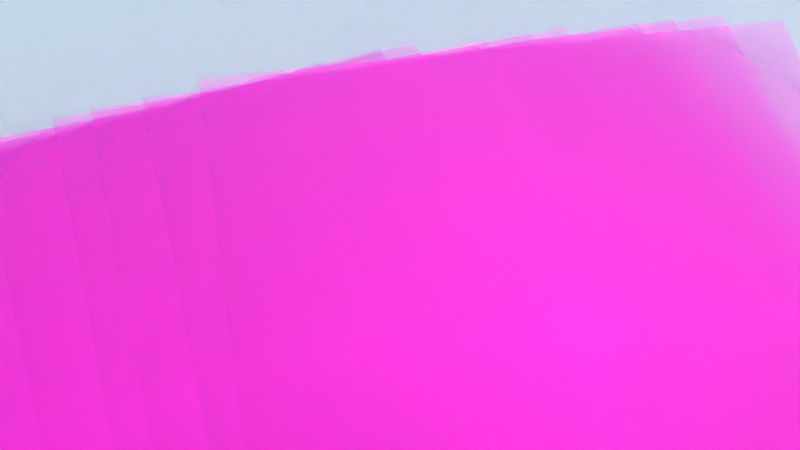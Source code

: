# Source: t-cpmt24_suni_1_sunr_45_x_-0.45_y_0.65_z_1.6_rx_45_ry_0_rz_-10_lens_85_dof_True_dist_2.38_fstop_4_samp_1024_denoise_Fals.blend  (saved by Blender 3.6.13; exported with 4.5.12 LTS)
import bpy
from mathutils import Matrix  # noqa: F401  (used for matrix-valued properties, if any)

bpy.ops.wm.read_factory_settings(use_empty=True)
scene = bpy.context.scene
scene.name = 'Scene'

# ---- collections
col_collection = bpy.data.collections.new('Collection'); scene.collection.children.link(col_collection)

# ---- images (referenced by path relative to the original .blend; pixels are not part of the script)
import os
ASSET_DIR = os.environ.get("B2B_ASSET_DIR", "")  # directory of the original .blend (textures are referenced by path, not embedded)
HERE = os.path.dirname(os.path.abspath(__file__))  # packed textures are extracted next to this script under _unpacked/

def load_image(name, relpath, width, height, colorspace="sRGB"):
    """Load a texture the original file referenced (path relative to the .blend, or extracted next to this script)."""
    p = next((c for c in (os.path.join(HERE, relpath), os.path.join(ASSET_DIR, relpath)) if relpath and os.path.exists(c)), "")
    if p:
        img = bpy.data.images.load(p, check_existing=True)
        img.name = name
    else:  # same state as the original file: an image datablock whose file is absent (Cycles renders it pink)
        img = bpy.data.images.new(name, width, height)
        img.source = "FILE"
        img.filepath = "//" + (relpath or name)
    img.colorspace_settings.name = colorspace
    return img
img_page_0_jpg = load_image('page_0.jpg', 'page_0.jpg', 1024, 1024, 'sRGB')
img_page_1_jpg = load_image('page_1.jpg', 'page_1.jpg', 1024, 1024, 'sRGB')
img_page_10_jpg = load_image('page_10.jpg', 'page_10.jpg', 1024, 1024, 'sRGB')
img_page_2_jpg = load_image('page_2.jpg', 'page_2.jpg', 1024, 1024, 'sRGB')
img_page_3_jpg = load_image('page_3.jpg', 'page_3.jpg', 1024, 1024, 'sRGB')
img_page_4_jpg = load_image('page_4.jpg', 'page_4.jpg', 1024, 1024, 'sRGB')
img_page_5_jpg = load_image('page_5.jpg', 'page_5.jpg', 1024, 1024, 'sRGB')
img_page_6_jpg = load_image('page_6.jpg', 'page_6.jpg', 1024, 1024, 'sRGB')
img_page_7_jpg = load_image('page_7.jpg', 'page_7.jpg', 1024, 1024, 'sRGB')
img_page_8_jpg = load_image('page_8.jpg', 'page_8.jpg', 1024, 1024, 'sRGB')
img_page_9_jpg = load_image('page_9.jpg', 'page_9.jpg', 1024, 1024, 'sRGB')

# ---- materials (node trees are filled in below, after node groups)
mat_page_0 = bpy.data.materials.new('page_0')
mat_page_0.surface_render_method = 'BLENDED'
mat_page_0.blend_method = 'BLEND'
mat_page_1 = bpy.data.materials.new('page_1')
mat_page_1.surface_render_method = 'BLENDED'
mat_page_1.blend_method = 'BLEND'
mat_page_10 = bpy.data.materials.new('page_10')
mat_page_10.surface_render_method = 'BLENDED'
mat_page_10.blend_method = 'BLEND'
mat_page_2 = bpy.data.materials.new('page_2')
mat_page_2.surface_render_method = 'BLENDED'
mat_page_2.blend_method = 'BLEND'
mat_page_3 = bpy.data.materials.new('page_3')
mat_page_3.surface_render_method = 'BLENDED'
mat_page_3.blend_method = 'BLEND'
mat_page_4 = bpy.data.materials.new('page_4')
mat_page_4.surface_render_method = 'BLENDED'
mat_page_4.blend_method = 'BLEND'
mat_page_5 = bpy.data.materials.new('page_5')
mat_page_5.surface_render_method = 'BLENDED'
mat_page_5.blend_method = 'BLEND'
mat_page_6 = bpy.data.materials.new('page_6')
mat_page_6.surface_render_method = 'BLENDED'
mat_page_6.blend_method = 'BLEND'
mat_page_7 = bpy.data.materials.new('page_7')
mat_page_7.surface_render_method = 'BLENDED'
mat_page_7.blend_method = 'BLEND'
mat_page_8 = bpy.data.materials.new('page_8')
mat_page_8.surface_render_method = 'BLENDED'
mat_page_8.blend_method = 'BLEND'
mat_page_9 = bpy.data.materials.new('page_9')
mat_page_9.surface_render_method = 'BLENDED'
mat_page_9.blend_method = 'BLEND'
mat_background_002 = bpy.data.materials.new('Background.002')
mat_glass_002 = bpy.data.materials.new('Glass.002')

# ---- material node trees
mat_page_0.use_nodes = True; mat_page_0.node_tree.nodes.clear()
_N = mat_page_0.node_tree.nodes; _L = mat_page_0.node_tree.links
n0 = _N.new('ShaderNodeOutputMaterial'); n0.name = 'Material Output'; n0.location = (300, 300)
n1 = _N.new('ShaderNodeTexImage'); n1.name = 'Image Texture'; n1.location = (-200, 300)
n1.image = img_page_0_jpg
n1.extension = 'CLIP'
n2 = _N.new('ShaderNodeBsdfPrincipled'); n2.name = 'Principled BSDF'; n2.location = (0, 300)
n2.distribution = 'GGX'
n2.subsurface_method = 'RANDOM_WALK_SKIN'
n2.inputs[2].default_value = 1.0
n2.inputs[3].default_value = 1.45
n2.inputs[13].default_value = 0.0
n2.inputs[18].default_value = 0.1
n2.inputs[27].default_value = (0.0, 0.0, 0.0, 1.0)
n2.inputs[28].default_value = 1.0
n3 = _N.new('ShaderNodeTexNoise'); n3.name = 'Noise Texture'; n3.location = (0, 0)
n3.inputs[2].default_value = 500.0
n3.inputs[3].default_value = 50.0
n4 = _N.new('ShaderNodeBump'); n4.name = 'Bump'; n4.location = (0, 0)
n4.inputs[0].default_value = 0.1
n4.inputs[1].default_value = 1.0
n4.inputs[2].default_value = 1.0
_L.new(n1.outputs[0], n2.inputs[0])
_L.new(n1.outputs[1], n2.inputs[4])
_L.new(n2.outputs[0], n0.inputs[0])
_L.new(n3.outputs[0], n4.inputs[3])
_L.new(n4.outputs[0], n2.inputs[5])
n0.is_active_output = True
mat_page_1.use_nodes = True; mat_page_1.node_tree.nodes.clear()
_N = mat_page_1.node_tree.nodes; _L = mat_page_1.node_tree.links
n0 = _N.new('ShaderNodeOutputMaterial'); n0.name = 'Material Output'; n0.location = (300, 300)
n1 = _N.new('ShaderNodeTexImage'); n1.name = 'Image Texture'; n1.location = (-200, 300)
n1.image = img_page_1_jpg
n1.extension = 'CLIP'
n2 = _N.new('ShaderNodeBsdfPrincipled'); n2.name = 'Principled BSDF'; n2.location = (0, 300)
n2.distribution = 'GGX'
n2.subsurface_method = 'RANDOM_WALK_SKIN'
n2.inputs[2].default_value = 1.0
n2.inputs[3].default_value = 1.45
n2.inputs[13].default_value = 0.0
n2.inputs[18].default_value = 0.1
n2.inputs[27].default_value = (0.0, 0.0, 0.0, 1.0)
n2.inputs[28].default_value = 1.0
n3 = _N.new('ShaderNodeTexNoise'); n3.name = 'Noise Texture'; n3.location = (0, 0)
n3.inputs[2].default_value = 500.0
n3.inputs[3].default_value = 50.0
n4 = _N.new('ShaderNodeBump'); n4.name = 'Bump'; n4.location = (0, 0)
n4.inputs[0].default_value = 0.1
n4.inputs[1].default_value = 1.0
n4.inputs[2].default_value = 1.0
_L.new(n1.outputs[0], n2.inputs[0])
_L.new(n1.outputs[1], n2.inputs[4])
_L.new(n2.outputs[0], n0.inputs[0])
_L.new(n3.outputs[0], n4.inputs[3])
_L.new(n4.outputs[0], n2.inputs[5])
n0.is_active_output = True
mat_page_10.use_nodes = True; mat_page_10.node_tree.nodes.clear()
_N = mat_page_10.node_tree.nodes; _L = mat_page_10.node_tree.links
n0 = _N.new('ShaderNodeOutputMaterial'); n0.name = 'Material Output'; n0.location = (300, 300)
n1 = _N.new('ShaderNodeTexImage'); n1.name = 'Image Texture'; n1.location = (-200, 300)
n1.image = img_page_10_jpg
n1.extension = 'CLIP'
n2 = _N.new('ShaderNodeBsdfPrincipled'); n2.name = 'Principled BSDF'; n2.location = (0, 300)
n2.distribution = 'GGX'
n2.subsurface_method = 'RANDOM_WALK_SKIN'
n2.inputs[2].default_value = 1.0
n2.inputs[3].default_value = 1.45
n2.inputs[13].default_value = 0.0
n2.inputs[18].default_value = 0.1
n2.inputs[27].default_value = (0.0, 0.0, 0.0, 1.0)
n2.inputs[28].default_value = 1.0
n3 = _N.new('ShaderNodeTexNoise'); n3.name = 'Noise Texture'; n3.location = (0, 0)
n3.inputs[2].default_value = 500.0
n3.inputs[3].default_value = 50.0
n4 = _N.new('ShaderNodeBump'); n4.name = 'Bump'; n4.location = (0, 0)
n4.inputs[0].default_value = 0.1
n4.inputs[1].default_value = 1.0
n4.inputs[2].default_value = 1.0
_L.new(n1.outputs[0], n2.inputs[0])
_L.new(n1.outputs[1], n2.inputs[4])
_L.new(n2.outputs[0], n0.inputs[0])
_L.new(n3.outputs[0], n4.inputs[3])
_L.new(n4.outputs[0], n2.inputs[5])
n0.is_active_output = True
mat_page_2.use_nodes = True; mat_page_2.node_tree.nodes.clear()
_N = mat_page_2.node_tree.nodes; _L = mat_page_2.node_tree.links
n0 = _N.new('ShaderNodeOutputMaterial'); n0.name = 'Material Output'; n0.location = (300, 300)
n1 = _N.new('ShaderNodeTexImage'); n1.name = 'Image Texture'; n1.location = (-200, 300)
n1.image = img_page_2_jpg
n1.extension = 'CLIP'
n2 = _N.new('ShaderNodeBsdfPrincipled'); n2.name = 'Principled BSDF'; n2.location = (0, 300)
n2.distribution = 'GGX'
n2.subsurface_method = 'RANDOM_WALK_SKIN'
n2.inputs[2].default_value = 1.0
n2.inputs[3].default_value = 1.45
n2.inputs[13].default_value = 0.0
n2.inputs[18].default_value = 0.1
n2.inputs[27].default_value = (0.0, 0.0, 0.0, 1.0)
n2.inputs[28].default_value = 1.0
n3 = _N.new('ShaderNodeTexNoise'); n3.name = 'Noise Texture'; n3.location = (0, 0)
n3.inputs[2].default_value = 500.0
n3.inputs[3].default_value = 50.0
n4 = _N.new('ShaderNodeBump'); n4.name = 'Bump'; n4.location = (0, 0)
n4.inputs[0].default_value = 0.1
n4.inputs[1].default_value = 1.0
n4.inputs[2].default_value = 1.0
_L.new(n1.outputs[0], n2.inputs[0])
_L.new(n1.outputs[1], n2.inputs[4])
_L.new(n2.outputs[0], n0.inputs[0])
_L.new(n3.outputs[0], n4.inputs[3])
_L.new(n4.outputs[0], n2.inputs[5])
n0.is_active_output = True
mat_page_3.use_nodes = True; mat_page_3.node_tree.nodes.clear()
_N = mat_page_3.node_tree.nodes; _L = mat_page_3.node_tree.links
n0 = _N.new('ShaderNodeOutputMaterial'); n0.name = 'Material Output'; n0.location = (300, 300)
n1 = _N.new('ShaderNodeTexImage'); n1.name = 'Image Texture'; n1.location = (-200, 300)
n1.image = img_page_3_jpg
n1.extension = 'CLIP'
n2 = _N.new('ShaderNodeBsdfPrincipled'); n2.name = 'Principled BSDF'; n2.location = (0, 300)
n2.distribution = 'GGX'
n2.subsurface_method = 'RANDOM_WALK_SKIN'
n2.inputs[2].default_value = 1.0
n2.inputs[3].default_value = 1.45
n2.inputs[13].default_value = 0.0
n2.inputs[18].default_value = 0.1
n2.inputs[27].default_value = (0.0, 0.0, 0.0, 1.0)
n2.inputs[28].default_value = 1.0
n3 = _N.new('ShaderNodeTexNoise'); n3.name = 'Noise Texture'; n3.location = (0, 0)
n3.inputs[2].default_value = 500.0
n3.inputs[3].default_value = 50.0
n4 = _N.new('ShaderNodeBump'); n4.name = 'Bump'; n4.location = (0, 0)
n4.inputs[0].default_value = 0.1
n4.inputs[1].default_value = 1.0
n4.inputs[2].default_value = 1.0
_L.new(n1.outputs[0], n2.inputs[0])
_L.new(n1.outputs[1], n2.inputs[4])
_L.new(n2.outputs[0], n0.inputs[0])
_L.new(n3.outputs[0], n4.inputs[3])
_L.new(n4.outputs[0], n2.inputs[5])
n0.is_active_output = True
mat_page_4.use_nodes = True; mat_page_4.node_tree.nodes.clear()
_N = mat_page_4.node_tree.nodes; _L = mat_page_4.node_tree.links
n0 = _N.new('ShaderNodeOutputMaterial'); n0.name = 'Material Output'; n0.location = (300, 300)
n1 = _N.new('ShaderNodeTexImage'); n1.name = 'Image Texture'; n1.location = (-200, 300)
n1.image = img_page_4_jpg
n1.extension = 'CLIP'
n2 = _N.new('ShaderNodeBsdfPrincipled'); n2.name = 'Principled BSDF'; n2.location = (0, 300)
n2.distribution = 'GGX'
n2.subsurface_method = 'RANDOM_WALK_SKIN'
n2.inputs[2].default_value = 1.0
n2.inputs[3].default_value = 1.45
n2.inputs[13].default_value = 0.0
n2.inputs[18].default_value = 0.1
n2.inputs[27].default_value = (0.0, 0.0, 0.0, 1.0)
n2.inputs[28].default_value = 1.0
n3 = _N.new('ShaderNodeTexNoise'); n3.name = 'Noise Texture'; n3.location = (0, 0)
n3.inputs[2].default_value = 500.0
n3.inputs[3].default_value = 50.0
n4 = _N.new('ShaderNodeBump'); n4.name = 'Bump'; n4.location = (0, 0)
n4.inputs[0].default_value = 0.1
n4.inputs[1].default_value = 1.0
n4.inputs[2].default_value = 1.0
_L.new(n1.outputs[0], n2.inputs[0])
_L.new(n1.outputs[1], n2.inputs[4])
_L.new(n2.outputs[0], n0.inputs[0])
_L.new(n3.outputs[0], n4.inputs[3])
_L.new(n4.outputs[0], n2.inputs[5])
n0.is_active_output = True
mat_page_5.use_nodes = True; mat_page_5.node_tree.nodes.clear()
_N = mat_page_5.node_tree.nodes; _L = mat_page_5.node_tree.links
n0 = _N.new('ShaderNodeOutputMaterial'); n0.name = 'Material Output'; n0.location = (300, 300)
n1 = _N.new('ShaderNodeTexImage'); n1.name = 'Image Texture'; n1.location = (-200, 300)
n1.image = img_page_5_jpg
n1.extension = 'CLIP'
n2 = _N.new('ShaderNodeBsdfPrincipled'); n2.name = 'Principled BSDF'; n2.location = (0, 300)
n2.distribution = 'GGX'
n2.subsurface_method = 'RANDOM_WALK_SKIN'
n2.inputs[2].default_value = 1.0
n2.inputs[3].default_value = 1.45
n2.inputs[13].default_value = 0.0
n2.inputs[18].default_value = 0.1
n2.inputs[27].default_value = (0.0, 0.0, 0.0, 1.0)
n2.inputs[28].default_value = 1.0
n3 = _N.new('ShaderNodeTexNoise'); n3.name = 'Noise Texture'; n3.location = (0, 0)
n3.inputs[2].default_value = 500.0
n3.inputs[3].default_value = 50.0
n4 = _N.new('ShaderNodeBump'); n4.name = 'Bump'; n4.location = (0, 0)
n4.inputs[0].default_value = 0.1
n4.inputs[1].default_value = 1.0
n4.inputs[2].default_value = 1.0
_L.new(n1.outputs[0], n2.inputs[0])
_L.new(n1.outputs[1], n2.inputs[4])
_L.new(n2.outputs[0], n0.inputs[0])
_L.new(n3.outputs[0], n4.inputs[3])
_L.new(n4.outputs[0], n2.inputs[5])
n0.is_active_output = True
mat_page_6.use_nodes = True; mat_page_6.node_tree.nodes.clear()
_N = mat_page_6.node_tree.nodes; _L = mat_page_6.node_tree.links
n0 = _N.new('ShaderNodeOutputMaterial'); n0.name = 'Material Output'; n0.location = (300, 300)
n1 = _N.new('ShaderNodeTexImage'); n1.name = 'Image Texture'; n1.location = (-200, 300)
n1.image = img_page_6_jpg
n1.extension = 'CLIP'
n2 = _N.new('ShaderNodeBsdfPrincipled'); n2.name = 'Principled BSDF'; n2.location = (0, 300)
n2.distribution = 'GGX'
n2.subsurface_method = 'RANDOM_WALK_SKIN'
n2.inputs[2].default_value = 1.0
n2.inputs[3].default_value = 1.45
n2.inputs[13].default_value = 0.0
n2.inputs[18].default_value = 0.1
n2.inputs[27].default_value = (0.0, 0.0, 0.0, 1.0)
n2.inputs[28].default_value = 1.0
n3 = _N.new('ShaderNodeTexNoise'); n3.name = 'Noise Texture'; n3.location = (0, 0)
n3.inputs[2].default_value = 500.0
n3.inputs[3].default_value = 50.0
n4 = _N.new('ShaderNodeBump'); n4.name = 'Bump'; n4.location = (0, 0)
n4.inputs[0].default_value = 0.1
n4.inputs[1].default_value = 1.0
n4.inputs[2].default_value = 1.0
_L.new(n1.outputs[0], n2.inputs[0])
_L.new(n1.outputs[1], n2.inputs[4])
_L.new(n2.outputs[0], n0.inputs[0])
_L.new(n3.outputs[0], n4.inputs[3])
_L.new(n4.outputs[0], n2.inputs[5])
n0.is_active_output = True
mat_page_7.use_nodes = True; mat_page_7.node_tree.nodes.clear()
_N = mat_page_7.node_tree.nodes; _L = mat_page_7.node_tree.links
n0 = _N.new('ShaderNodeOutputMaterial'); n0.name = 'Material Output'; n0.location = (300, 300)
n1 = _N.new('ShaderNodeTexImage'); n1.name = 'Image Texture'; n1.location = (-200, 300)
n1.image = img_page_7_jpg
n1.extension = 'CLIP'
n2 = _N.new('ShaderNodeBsdfPrincipled'); n2.name = 'Principled BSDF'; n2.location = (0, 300)
n2.distribution = 'GGX'
n2.subsurface_method = 'RANDOM_WALK_SKIN'
n2.inputs[2].default_value = 1.0
n2.inputs[3].default_value = 1.45
n2.inputs[13].default_value = 0.0
n2.inputs[18].default_value = 0.1
n2.inputs[27].default_value = (0.0, 0.0, 0.0, 1.0)
n2.inputs[28].default_value = 1.0
n3 = _N.new('ShaderNodeTexNoise'); n3.name = 'Noise Texture'; n3.location = (0, 0)
n3.inputs[2].default_value = 500.0
n3.inputs[3].default_value = 50.0
n4 = _N.new('ShaderNodeBump'); n4.name = 'Bump'; n4.location = (0, 0)
n4.inputs[0].default_value = 0.1
n4.inputs[1].default_value = 1.0
n4.inputs[2].default_value = 1.0
_L.new(n1.outputs[0], n2.inputs[0])
_L.new(n1.outputs[1], n2.inputs[4])
_L.new(n2.outputs[0], n0.inputs[0])
_L.new(n3.outputs[0], n4.inputs[3])
_L.new(n4.outputs[0], n2.inputs[5])
n0.is_active_output = True
mat_page_8.use_nodes = True; mat_page_8.node_tree.nodes.clear()
_N = mat_page_8.node_tree.nodes; _L = mat_page_8.node_tree.links
n0 = _N.new('ShaderNodeOutputMaterial'); n0.name = 'Material Output'; n0.location = (300, 300)
n1 = _N.new('ShaderNodeTexImage'); n1.name = 'Image Texture'; n1.location = (-200, 300)
n1.image = img_page_8_jpg
n1.extension = 'CLIP'
n2 = _N.new('ShaderNodeBsdfPrincipled'); n2.name = 'Principled BSDF'; n2.location = (0, 300)
n2.distribution = 'GGX'
n2.subsurface_method = 'RANDOM_WALK_SKIN'
n2.inputs[2].default_value = 1.0
n2.inputs[3].default_value = 1.45
n2.inputs[13].default_value = 0.0
n2.inputs[18].default_value = 0.1
n2.inputs[27].default_value = (0.0, 0.0, 0.0, 1.0)
n2.inputs[28].default_value = 1.0
n3 = _N.new('ShaderNodeTexNoise'); n3.name = 'Noise Texture'; n3.location = (0, 0)
n3.inputs[2].default_value = 500.0
n3.inputs[3].default_value = 50.0
n4 = _N.new('ShaderNodeBump'); n4.name = 'Bump'; n4.location = (0, 0)
n4.inputs[0].default_value = 0.1
n4.inputs[1].default_value = 1.0
n4.inputs[2].default_value = 1.0
_L.new(n1.outputs[0], n2.inputs[0])
_L.new(n1.outputs[1], n2.inputs[4])
_L.new(n2.outputs[0], n0.inputs[0])
_L.new(n3.outputs[0], n4.inputs[3])
_L.new(n4.outputs[0], n2.inputs[5])
n0.is_active_output = True
mat_page_9.use_nodes = True; mat_page_9.node_tree.nodes.clear()
_N = mat_page_9.node_tree.nodes; _L = mat_page_9.node_tree.links
n0 = _N.new('ShaderNodeOutputMaterial'); n0.name = 'Material Output'; n0.location = (300, 300)
n1 = _N.new('ShaderNodeTexImage'); n1.name = 'Image Texture'; n1.location = (-200, 300)
n1.image = img_page_9_jpg
n1.extension = 'CLIP'
n2 = _N.new('ShaderNodeBsdfPrincipled'); n2.name = 'Principled BSDF'; n2.location = (0, 300)
n2.distribution = 'GGX'
n2.subsurface_method = 'RANDOM_WALK_SKIN'
n2.inputs[2].default_value = 1.0
n2.inputs[3].default_value = 1.45
n2.inputs[13].default_value = 0.0
n2.inputs[18].default_value = 0.1
n2.inputs[27].default_value = (0.0, 0.0, 0.0, 1.0)
n2.inputs[28].default_value = 1.0
n3 = _N.new('ShaderNodeTexNoise'); n3.name = 'Noise Texture'; n3.location = (0, 0)
n3.inputs[2].default_value = 500.0
n3.inputs[3].default_value = 50.0
n4 = _N.new('ShaderNodeBump'); n4.name = 'Bump'; n4.location = (0, 0)
n4.inputs[0].default_value = 0.1
n4.inputs[1].default_value = 1.0
n4.inputs[2].default_value = 1.0
_L.new(n1.outputs[0], n2.inputs[0])
_L.new(n1.outputs[1], n2.inputs[4])
_L.new(n2.outputs[0], n0.inputs[0])
_L.new(n3.outputs[0], n4.inputs[3])
_L.new(n4.outputs[0], n2.inputs[5])
n0.is_active_output = True
mat_background_002.use_nodes = True; mat_background_002.node_tree.nodes.clear()
_N = mat_background_002.node_tree.nodes; _L = mat_background_002.node_tree.links
n0 = _N.new('ShaderNodeBsdfPrincipled'); n0.name = 'Principled BSDF'; n0.location = (10, 300)
n0.distribution = 'GGX'
n0.subsurface_method = 'RANDOM_WALK_SKIN'
n0.inputs[0].default_value = (0.56, 0.77, 1.0, 1.0)
n0.inputs[2].default_value = 1.0
n0.inputs[3].default_value = 1.45
n0.inputs[13].default_value = 0.0
n0.inputs[27].default_value = (0.0, 0.0, 0.0, 1.0)
n0.inputs[28].default_value = 1.0
n1 = _N.new('ShaderNodeOutputMaterial'); n1.name = 'Material Output'; n1.location = (300, 300)
_L.new(n0.outputs[0], n1.inputs[0])
n1.is_active_output = True
mat_glass_002.use_nodes = True; mat_glass_002.node_tree.nodes.clear()
_N = mat_glass_002.node_tree.nodes; _L = mat_glass_002.node_tree.links
n0 = _N.new('ShaderNodeOutputMaterial'); n0.name = 'Material Output'; n0.location = (300, 300)
n1 = _N.new('ShaderNodeBsdfGlass'); n1.name = 'Glass BSDF'; n1.location = (0, 0)
n1.distribution = 'BECKMANN'
n1.inputs[0].default_value = (0.6, 0.6, 0.6, 1.0)
n1.inputs[2].default_value = 1.45
_L.new(n1.outputs[0], n0.inputs[0])
n0.is_active_output = True

# ---- world
world_world = bpy.data.worlds.new('World'); scene.world = world_world
world_world.use_nodes = True; world_world.node_tree.nodes.clear()
_N = world_world.node_tree.nodes; _L = world_world.node_tree.links
n0 = _N.new('ShaderNodeOutputWorld'); n0.name = 'World Output'; n0.location = (300, 300)
n1 = _N.new('ShaderNodeBackground'); n1.name = 'Background'; n1.location = (10, 300)
n2 = _N.new('ShaderNodeTexSky'); n2.name = 'Sky Texture'; n2.location = (0, 0)
n2.sun_rotation = 0.7854
n3 = _N.new('ShaderNodeTexSky'); n3.name = 'Sky Texture.001'; n3.location = (0, 0)
n3.sun_rotation = 0.7854
n4 = _N.new('ShaderNodeTexSky'); n4.name = 'Sky Texture.002'; n4.location = (0, 0)
n4.sun_rotation = 0.7854
_L.new(n1.outputs[0], n0.inputs[0])
_L.new(n4.outputs[0], n1.inputs[0])
n0.is_active_output = True
world_world.color = (0.05088, 0.05088, 0.05088)
world_world.use_sun_shadow = False
world_world.sun_shadow_jitter_overblur = 0.0

# ---- cameras
cam_camera_003 = bpy.data.cameras.new('Camera.003')
cam_camera_003.lens = 85.0
cam_camera_003.dof.use_dof = True
cam_camera_003.dof.focus_distance = 2.38
cam_camera_003.dof.aperture_fstop = 4.0

# ---- meshes
me_page_0 = bpy.data.meshes.new('page_0')
me_page_0.from_pydata([(-0.4369, 1.499, 0.0), (0.3358, 1.499, 0.0), (-0.4369, 2.499, 0.0), (0.3358, 2.499, 0.0)], [], [(0, 1, 3, 2)])
_uv = me_page_0.uv_layers.new(name='UVMap')
_uv.uv.foreach_set('vector', [0.0, 0.0, 1.0, 0.0, 1.0, 1.0, 0.0, 1.0])
me_page_0.materials.append(mat_page_0)
me_page_0.update()
me_page_1 = bpy.data.meshes.new('page_1')
me_page_1.from_pydata([(-0.3477, 1.5, -0.001), (0.425, 1.5, -0.001), (-0.3477, 2.5, -0.001), (0.425, 2.5, -0.001)], [], [(0, 1, 3, 2)])
_uv = me_page_1.uv_layers.new(name='UVMap')
_uv.uv.foreach_set('vector', [0.0, 0.0, 1.0, 0.0, 1.0, 1.0, 0.0, 1.0])
me_page_1.materials.append(mat_page_1)
me_page_1.update()
me_page_10 = bpy.data.meshes.new('page_10')
me_page_10.from_pydata([(-0.378, 1.5, -0.002), (0.3947, 1.5, -0.002), (-0.378, 2.5, -0.002), (0.3947, 2.5, -0.002)], [], [(0, 1, 3, 2)])
_uv = me_page_10.uv_layers.new(name='UVMap')
_uv.uv.foreach_set('vector', [0.0, 0.0, 1.0, 0.0, 1.0, 1.0, 0.0, 1.0])
me_page_10.materials.append(mat_page_10)
me_page_10.update()
me_page_2 = bpy.data.meshes.new('page_2')
me_page_2.from_pydata([(-0.3917, 1.5, -0.003), (0.381, 1.5, -0.003), (-0.3917, 2.5, -0.003), (0.381, 2.5, -0.003)], [], [(0, 1, 3, 2)])
_uv = me_page_2.uv_layers.new(name='UVMap')
_uv.uv.foreach_set('vector', [0.0, 0.0, 1.0, 0.0, 1.0, 1.0, 0.0, 1.0])
me_page_2.materials.append(mat_page_2)
me_page_2.update()
me_page_3 = bpy.data.meshes.new('page_3')
me_page_3.from_pydata([(-0.3759, 1.5, -0.004), (0.3969, 1.5, -0.004), (-0.3759, 2.5, -0.004), (0.3969, 2.5, -0.004)], [], [(0, 1, 3, 2)])
_uv = me_page_3.uv_layers.new(name='UVMap')
_uv.uv.foreach_set('vector', [0.0, 0.0, 1.0, 0.0, 1.0, 1.0, 0.0, 1.0])
me_page_3.materials.append(mat_page_3)
me_page_3.update()
me_page_4 = bpy.data.meshes.new('page_4')
me_page_4.from_pydata([(-0.4131, 1.5, -0.005), (0.3596, 1.5, -0.005), (-0.4131, 2.5, -0.005), (0.3596, 2.5, -0.005)], [], [(0, 1, 3, 2)])
_uv = me_page_4.uv_layers.new(name='UVMap')
_uv.uv.foreach_set('vector', [0.0, 0.0, 1.0, 0.0, 1.0, 1.0, 0.0, 1.0])
me_page_4.materials.append(mat_page_4)
me_page_4.update()
me_page_5 = bpy.data.meshes.new('page_5')
me_page_5.from_pydata([(-0.4151, 1.5, -0.006), (0.3576, 1.5, -0.006), (-0.4151, 2.5, -0.006), (0.3576, 2.5, -0.006)], [], [(0, 1, 3, 2)])
_uv = me_page_5.uv_layers.new(name='UVMap')
_uv.uv.foreach_set('vector', [0.0, 0.0, 1.0, 0.0, 1.0, 1.0, 0.0, 1.0])
me_page_5.materials.append(mat_page_5)
me_page_5.update()
me_page_6 = bpy.data.meshes.new('page_6')
me_page_6.from_pydata([(-0.3454, 1.5, -0.007), (0.4273, 1.5, -0.007), (-0.3454, 2.5, -0.007), (0.4273, 2.5, -0.007)], [], [(0, 1, 3, 2)])
_uv = me_page_6.uv_layers.new(name='UVMap')
_uv.uv.foreach_set('vector', [0.0, 0.0, 1.0, 0.0, 1.0, 1.0, 0.0, 1.0])
me_page_6.materials.append(mat_page_6)
me_page_6.update()
me_page_7 = bpy.data.meshes.new('page_7')
me_page_7.from_pydata([(-0.3553, 1.5, -0.008), (0.4174, 1.5, -0.008), (-0.3553, 2.5, -0.008), (0.4174, 2.5, -0.008)], [], [(0, 1, 3, 2)])
_uv = me_page_7.uv_layers.new(name='UVMap')
_uv.uv.foreach_set('vector', [0.0, 0.0, 1.0, 0.0, 1.0, 1.0, 0.0, 1.0])
me_page_7.materials.append(mat_page_7)
me_page_7.update()
me_page_8 = bpy.data.meshes.new('page_8')
me_page_8.from_pydata([(-0.3962, 1.5, -0.009), (0.3765, 1.5, -0.009), (-0.3962, 2.5, -0.009), (0.3765, 2.5, -0.009)], [], [(0, 1, 3, 2)])
_uv = me_page_8.uv_layers.new(name='UVMap')
_uv.uv.foreach_set('vector', [0.0, 0.0, 1.0, 0.0, 1.0, 1.0, 0.0, 1.0])
me_page_8.materials.append(mat_page_8)
me_page_8.update()
me_page_9 = bpy.data.meshes.new('page_9')
me_page_9.from_pydata([(-0.4072, 1.5, -0.01), (0.3656, 1.5, -0.01), (-0.4072, 2.5, -0.01), (0.3656, 2.5, -0.01)], [], [(0, 1, 3, 2)])
_uv = me_page_9.uv_layers.new(name='UVMap')
_uv.uv.foreach_set('vector', [0.0, 0.0, 1.0, 0.0, 1.0, 1.0, 0.0, 1.0])
me_page_9.materials.append(mat_page_9)
me_page_9.update()
me_plane_002 = bpy.data.meshes.new('Plane.002')
me_plane_002.from_pydata([(-5.0, -5.0, 0.0), (5.0, -5.0, 0.0), (-5.0, 5.0, 0.0), (5.0, 5.0, 0.0)], [], [(0, 1, 3, 2)])
_uv = me_plane_002.uv_layers.new(name='UVMap')
_uv.uv.foreach_set('vector', [0.0, 0.0, 1.0, 0.0, 1.0, 1.0, 0.0, 1.0])
me_plane_002.materials.append(mat_background_002)
me_plane_002.update()
me_cube_003 = bpy.data.meshes.new('Cube.003')
me_cube_003.from_pydata([(-5.0, -5.0, -5.0), (-5.0, -5.0, 5.0), (-5.0, 5.0, -5.0), (-5.0, 5.0, 5.0), (5.0, -5.0, -5.0), (5.0, -5.0, 5.0), (5.0, 5.0, -5.0), (5.0, 5.0, 5.0)], [], [(0, 1, 3, 2), (2, 3, 7, 6), (6, 7, 5, 4), (4, 5, 1, 0), (2, 6, 4, 0), (7, 3, 1, 5)])
_uv = me_cube_003.uv_layers.new(name='UVMap')
_uv.uv.foreach_set('vector', [0.375, 0.0, 0.625, 0.0, 0.625, 0.25, 0.375, 0.25, 0.375, 0.25, 0.625, 0.25, 0.625, 0.5, 0.375, 0.5, 0.375, 0.5, 0.625, 0.5, 0.625, 0.75, 0.375, 0.75, 0.375, 0.75, 0.625, 0.75, 0.625, 1.0, 0.375, 1.0, 0.125, 0.5, 0.375, 0.5, 0.375, 0.75, 0.125, 0.75, 0.625, 0.5, 0.875, 0.5, 0.875, 0.75, 0.625, 0.75])
me_cube_003.materials.append(mat_glass_002)
me_cube_003.update()

# ---- objects
ob_page_0 = bpy.data.objects.new('page_0', me_page_0)
ob_page_1 = bpy.data.objects.new('page_1', me_page_1)
ob_page_10 = bpy.data.objects.new('page_10', me_page_10)
ob_page_2 = bpy.data.objects.new('page_2', me_page_2)
ob_page_3 = bpy.data.objects.new('page_3', me_page_3)
ob_page_4 = bpy.data.objects.new('page_4', me_page_4)
ob_page_5 = bpy.data.objects.new('page_5', me_page_5)
ob_page_6 = bpy.data.objects.new('page_6', me_page_6)
ob_page_7 = bpy.data.objects.new('page_7', me_page_7)
ob_page_8 = bpy.data.objects.new('page_8', me_page_8)
ob_page_9 = bpy.data.objects.new('page_9', me_page_9)
ob_backgroundplane = bpy.data.objects.new('BackgroundPlane', me_plane_002)
ob_glassblock = bpy.data.objects.new('GlassBlock', me_cube_003)
ob_camera = bpy.data.objects.new('Camera', cam_camera_003)

# ---- transforms, parenting, visibility, modifiers, constraints
ob_page_0.location = (0.0, 0.0, 0.0)
ob_page_0.rotation_euler = (0.0, -0.0, -0.021)
ob_page_1.location = (0.0, 0.0, 0.0)
ob_page_1.rotation_euler = (0.0, -0.0, 0.04433)
ob_page_10.location = (0.0, 0.0, 0.0)
ob_page_10.rotation_euler = (0.0, -0.0, 0.05892)
ob_page_2.location = (0.0, 0.0, 0.0)
ob_page_2.rotation_euler = (0.0, -0.0, 0.07238)
ob_page_3.location = (0.0, 0.0, 0.0)
ob_page_3.rotation_euler = (0.0, -0.0, 0.1168)
ob_page_4.location = (0.0, 0.0, 0.0)
ob_page_4.rotation_euler = (0.0, -0.0, 0.1205)
ob_page_5.location = (0.0, 0.0, 0.0)
ob_page_5.rotation_euler = (0.0, -0.0, 0.1444)
ob_page_6.location = (-3.725e-09, 0.0, 0.0)
ob_page_6.rotation_euler = (0.0, -0.0, 0.2083)
ob_page_7.location = (0.0, 0.0, 0.0)
ob_page_7.rotation_euler = (0.0, -0.0, 0.223)
ob_page_8.location = (0.0, 0.0, 0.0)
ob_page_8.rotation_euler = (0.0, -0.0, 0.237)
ob_page_9.location = (1.863e-09, 0.0, 0.0)
ob_page_9.rotation_euler = (0.0, -0.0, 0.2532)
ob_backgroundplane.location = (0.0, 0.0, -0.012)
ob_glassblock.location = (0.0, 0.0, 0.019)
ob_glassblock.scale = (1.0, 1.0, 0.0062)
ob_camera.location = (-0.45, 0.65, 1.6)
ob_camera.rotation_euler = (0.7854, 0.0, -0.1745)

# ---- collection membership
col_collection.objects.link(ob_page_0)
col_collection.objects.link(ob_page_1)
col_collection.objects.link(ob_page_10)
col_collection.objects.link(ob_page_2)
col_collection.objects.link(ob_page_3)
col_collection.objects.link(ob_page_4)
col_collection.objects.link(ob_page_5)
col_collection.objects.link(ob_page_6)
col_collection.objects.link(ob_page_7)
col_collection.objects.link(ob_page_8)
col_collection.objects.link(ob_page_9)
col_collection.objects.link(ob_backgroundplane)
col_collection.objects.link(ob_glassblock)
col_collection.objects.link(ob_camera)

# ---- scene / render settings (as saved in the file)
scene.camera = ob_camera
scene.frame_start = 1; scene.frame_end = 250; scene.frame_set(1)
scene.render.engine = 'CYCLES'
scene.render.film_transparent = True
scene.cycles.use_denoising = False
scene.cycles.samples = 1024
scene.cycles.sampling_pattern = 'TABULATED_SOBOL'
scene.view_settings.look = 'Medium High Contrast'
scene.view_settings.view_transform = 'Standard'
bpy.context.view_layer.update()
